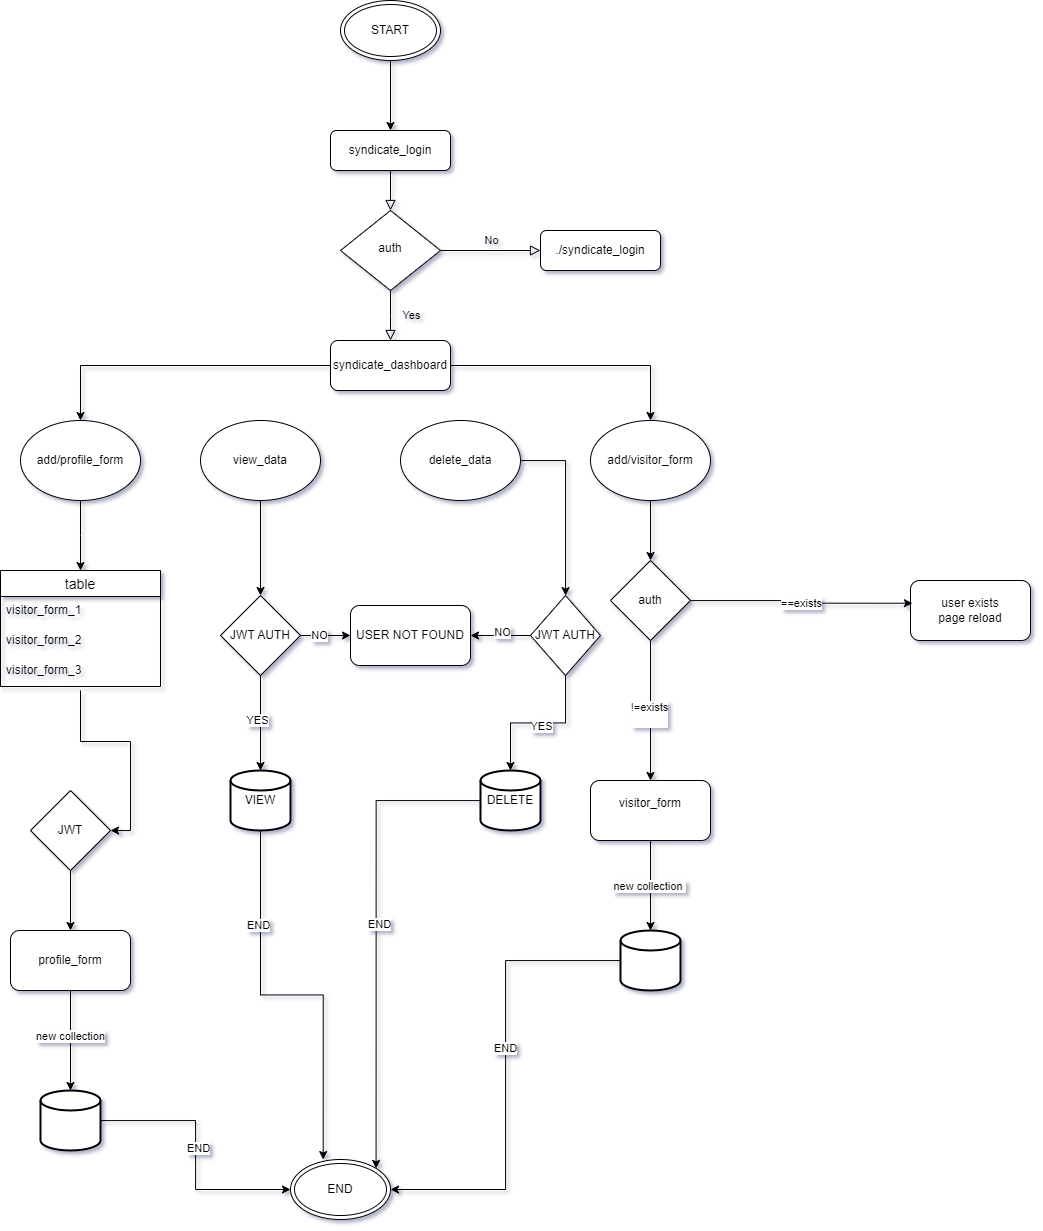

The diagram above was exported from draw.io. Its source (the exported page's mxGraphModel, read from the mxfile embedded in the PNG):
<mxGraphModel dx="3062" dy="2073" grid="1" gridSize="10" guides="1" tooltips="1" connect="1" arrows="1" fold="1" page="1" pageScale="1" pageWidth="827" pageHeight="1169" math="0" shadow="0">
  <root>
    <mxCell id="WIyWlLk6GJQsqaUBKTNV-0" />
    <mxCell id="WIyWlLk6GJQsqaUBKTNV-1" parent="WIyWlLk6GJQsqaUBKTNV-0" />
    <mxCell id="WIyWlLk6GJQsqaUBKTNV-2" value="" style="rounded=0;html=1;jettySize=auto;orthogonalLoop=1;fontSize=11;endArrow=block;endFill=0;endSize=8;strokeWidth=1;shadow=0;labelBackgroundColor=none;edgeStyle=orthogonalEdgeStyle;" parent="WIyWlLk6GJQsqaUBKTNV-1" source="WIyWlLk6GJQsqaUBKTNV-3" target="WIyWlLk6GJQsqaUBKTNV-6" edge="1">
      <mxGeometry relative="1" as="geometry" />
    </mxCell>
    <mxCell id="WIyWlLk6GJQsqaUBKTNV-3" value="syndicate_login" style="rounded=1;whiteSpace=wrap;html=1;fontSize=12;glass=0;strokeWidth=1;shadow=0;" parent="WIyWlLk6GJQsqaUBKTNV-1" vertex="1">
      <mxGeometry x="160" y="80" width="120" height="40" as="geometry" />
    </mxCell>
    <mxCell id="WIyWlLk6GJQsqaUBKTNV-4" value="Yes" style="rounded=0;html=1;jettySize=auto;orthogonalLoop=1;fontSize=11;endArrow=block;endFill=0;endSize=8;strokeWidth=1;shadow=0;labelBackgroundColor=none;edgeStyle=orthogonalEdgeStyle;" parent="WIyWlLk6GJQsqaUBKTNV-1" source="WIyWlLk6GJQsqaUBKTNV-6" edge="1">
      <mxGeometry y="20" relative="1" as="geometry">
        <mxPoint as="offset" />
        <mxPoint x="220" y="290" as="targetPoint" />
      </mxGeometry>
    </mxCell>
    <mxCell id="WIyWlLk6GJQsqaUBKTNV-5" value="No" style="edgeStyle=orthogonalEdgeStyle;rounded=0;html=1;jettySize=auto;orthogonalLoop=1;fontSize=11;endArrow=block;endFill=0;endSize=8;strokeWidth=1;shadow=0;labelBackgroundColor=none;" parent="WIyWlLk6GJQsqaUBKTNV-1" source="WIyWlLk6GJQsqaUBKTNV-6" target="WIyWlLk6GJQsqaUBKTNV-7" edge="1">
      <mxGeometry y="10" relative="1" as="geometry">
        <mxPoint as="offset" />
      </mxGeometry>
    </mxCell>
    <mxCell id="WIyWlLk6GJQsqaUBKTNV-6" value="auth" style="rhombus;whiteSpace=wrap;html=1;shadow=0;fontFamily=Helvetica;fontSize=12;align=center;strokeWidth=1;spacing=6;spacingTop=-4;" parent="WIyWlLk6GJQsqaUBKTNV-1" vertex="1">
      <mxGeometry x="170" y="160" width="100" height="80" as="geometry" />
    </mxCell>
    <mxCell id="WIyWlLk6GJQsqaUBKTNV-7" value="./syndicate_login" style="rounded=1;whiteSpace=wrap;html=1;fontSize=12;glass=0;strokeWidth=1;shadow=0;" parent="WIyWlLk6GJQsqaUBKTNV-1" vertex="1">
      <mxGeometry x="370" y="180" width="120" height="40" as="geometry" />
    </mxCell>
    <mxCell id="ojdwqN-lHdajQlmeoXYW-3" style="edgeStyle=orthogonalEdgeStyle;rounded=0;orthogonalLoop=1;jettySize=auto;html=1;entryX=0.5;entryY=0;entryDx=0;entryDy=0;" edge="1" parent="WIyWlLk6GJQsqaUBKTNV-1" source="ojdwqN-lHdajQlmeoXYW-0" target="ojdwqN-lHdajQlmeoXYW-4">
      <mxGeometry relative="1" as="geometry">
        <mxPoint x="420" y="370" as="targetPoint" />
        <Array as="points">
          <mxPoint x="480" y="315" />
        </Array>
      </mxGeometry>
    </mxCell>
    <mxCell id="ojdwqN-lHdajQlmeoXYW-6" style="edgeStyle=orthogonalEdgeStyle;rounded=0;orthogonalLoop=1;jettySize=auto;html=1;entryX=0.5;entryY=0;entryDx=0;entryDy=0;" edge="1" parent="WIyWlLk6GJQsqaUBKTNV-1" source="ojdwqN-lHdajQlmeoXYW-0" target="ojdwqN-lHdajQlmeoXYW-5">
      <mxGeometry relative="1" as="geometry" />
    </mxCell>
    <mxCell id="ojdwqN-lHdajQlmeoXYW-0" value="syndicate_dashboard" style="rounded=1;whiteSpace=wrap;html=1;" vertex="1" parent="WIyWlLk6GJQsqaUBKTNV-1">
      <mxGeometry x="160" y="290" width="120" height="50" as="geometry" />
    </mxCell>
    <mxCell id="ojdwqN-lHdajQlmeoXYW-11" style="edgeStyle=orthogonalEdgeStyle;rounded=0;orthogonalLoop=1;jettySize=auto;html=1;" edge="1" parent="WIyWlLk6GJQsqaUBKTNV-1" source="ojdwqN-lHdajQlmeoXYW-4" target="ojdwqN-lHdajQlmeoXYW-9">
      <mxGeometry relative="1" as="geometry" />
    </mxCell>
    <mxCell id="ojdwqN-lHdajQlmeoXYW-4" value="add/visitor_form" style="ellipse;whiteSpace=wrap;html=1;" vertex="1" parent="WIyWlLk6GJQsqaUBKTNV-1">
      <mxGeometry x="420" y="370" width="120" height="80" as="geometry" />
    </mxCell>
    <mxCell id="ojdwqN-lHdajQlmeoXYW-27" style="edgeStyle=orthogonalEdgeStyle;rounded=0;orthogonalLoop=1;jettySize=auto;html=1;entryX=0.5;entryY=0;entryDx=0;entryDy=0;" edge="1" parent="WIyWlLk6GJQsqaUBKTNV-1" source="ojdwqN-lHdajQlmeoXYW-5">
      <mxGeometry relative="1" as="geometry">
        <mxPoint x="-90" y="520" as="targetPoint" />
      </mxGeometry>
    </mxCell>
    <mxCell id="ojdwqN-lHdajQlmeoXYW-5" value="add/profile_form" style="ellipse;whiteSpace=wrap;html=1;" vertex="1" parent="WIyWlLk6GJQsqaUBKTNV-1">
      <mxGeometry x="-150" y="370" width="120" height="80" as="geometry" />
    </mxCell>
    <mxCell id="ojdwqN-lHdajQlmeoXYW-42" style="edgeStyle=orthogonalEdgeStyle;rounded=0;orthogonalLoop=1;jettySize=auto;html=1;entryX=0.5;entryY=0;entryDx=0;entryDy=0;" edge="1" parent="WIyWlLk6GJQsqaUBKTNV-1" source="ojdwqN-lHdajQlmeoXYW-7" target="ojdwqN-lHdajQlmeoXYW-40">
      <mxGeometry relative="1" as="geometry" />
    </mxCell>
    <mxCell id="ojdwqN-lHdajQlmeoXYW-7" value="view_data" style="ellipse;whiteSpace=wrap;html=1;" vertex="1" parent="WIyWlLk6GJQsqaUBKTNV-1">
      <mxGeometry x="30" y="370" width="120" height="80" as="geometry" />
    </mxCell>
    <mxCell id="ojdwqN-lHdajQlmeoXYW-43" style="edgeStyle=orthogonalEdgeStyle;rounded=0;orthogonalLoop=1;jettySize=auto;html=1;" edge="1" parent="WIyWlLk6GJQsqaUBKTNV-1" source="ojdwqN-lHdajQlmeoXYW-8" target="ojdwqN-lHdajQlmeoXYW-41">
      <mxGeometry relative="1" as="geometry" />
    </mxCell>
    <mxCell id="ojdwqN-lHdajQlmeoXYW-8" value="delete_data" style="ellipse;whiteSpace=wrap;html=1;" vertex="1" parent="WIyWlLk6GJQsqaUBKTNV-1">
      <mxGeometry x="230" y="370" width="120" height="80" as="geometry" />
    </mxCell>
    <mxCell id="ojdwqN-lHdajQlmeoXYW-22" style="edgeStyle=orthogonalEdgeStyle;rounded=0;orthogonalLoop=1;jettySize=auto;html=1;entryX=0.5;entryY=0;entryDx=0;entryDy=0;" edge="1" parent="WIyWlLk6GJQsqaUBKTNV-1" source="ojdwqN-lHdajQlmeoXYW-9" target="ojdwqN-lHdajQlmeoXYW-21">
      <mxGeometry relative="1" as="geometry" />
    </mxCell>
    <mxCell id="ojdwqN-lHdajQlmeoXYW-23" value="!=exists&lt;div&gt;&lt;br&gt;&lt;/div&gt;" style="edgeLabel;html=1;align=center;verticalAlign=middle;resizable=0;points=[];" vertex="1" connectable="0" parent="ojdwqN-lHdajQlmeoXYW-22">
      <mxGeometry x="0.0359" y="-2" relative="1" as="geometry">
        <mxPoint as="offset" />
      </mxGeometry>
    </mxCell>
    <mxCell id="ojdwqN-lHdajQlmeoXYW-9" value="auth" style="rhombus;whiteSpace=wrap;html=1;" vertex="1" parent="WIyWlLk6GJQsqaUBKTNV-1">
      <mxGeometry x="440" y="510" width="80" height="80" as="geometry" />
    </mxCell>
    <mxCell id="ojdwqN-lHdajQlmeoXYW-13" value="user exists&lt;br&gt;page reload" style="rounded=1;whiteSpace=wrap;html=1;" vertex="1" parent="WIyWlLk6GJQsqaUBKTNV-1">
      <mxGeometry x="740" y="530" width="120" height="60" as="geometry" />
    </mxCell>
    <mxCell id="ojdwqN-lHdajQlmeoXYW-14" style="edgeStyle=orthogonalEdgeStyle;rounded=0;orthogonalLoop=1;jettySize=auto;html=1;entryX=0.016;entryY=0.379;entryDx=0;entryDy=0;entryPerimeter=0;" edge="1" parent="WIyWlLk6GJQsqaUBKTNV-1" source="ojdwqN-lHdajQlmeoXYW-9" target="ojdwqN-lHdajQlmeoXYW-13">
      <mxGeometry relative="1" as="geometry" />
    </mxCell>
    <mxCell id="ojdwqN-lHdajQlmeoXYW-19" value="==exists" style="edgeLabel;html=1;align=center;verticalAlign=middle;resizable=0;points=[];" vertex="1" connectable="0" parent="ojdwqN-lHdajQlmeoXYW-14">
      <mxGeometry x="-0.009" relative="1" as="geometry">
        <mxPoint y="1" as="offset" />
      </mxGeometry>
    </mxCell>
    <mxCell id="ojdwqN-lHdajQlmeoXYW-21" value="visitor_form&lt;div&gt;&lt;br&gt;&lt;/div&gt;" style="rounded=1;whiteSpace=wrap;html=1;" vertex="1" parent="WIyWlLk6GJQsqaUBKTNV-1">
      <mxGeometry x="420" y="730" width="120" height="60" as="geometry" />
    </mxCell>
    <mxCell id="ojdwqN-lHdajQlmeoXYW-62" style="edgeStyle=orthogonalEdgeStyle;rounded=0;orthogonalLoop=1;jettySize=auto;html=1;entryX=1;entryY=0.5;entryDx=0;entryDy=0;" edge="1" parent="WIyWlLk6GJQsqaUBKTNV-1" source="ojdwqN-lHdajQlmeoXYW-24" target="ojdwqN-lHdajQlmeoXYW-58">
      <mxGeometry relative="1" as="geometry">
        <mxPoint x="230" y="1130" as="targetPoint" />
      </mxGeometry>
    </mxCell>
    <mxCell id="ojdwqN-lHdajQlmeoXYW-66" value="END" style="edgeLabel;html=1;align=center;verticalAlign=middle;resizable=0;points=[];" vertex="1" connectable="0" parent="ojdwqN-lHdajQlmeoXYW-62">
      <mxGeometry x="-0.1185" y="-1" relative="1" as="geometry">
        <mxPoint as="offset" />
      </mxGeometry>
    </mxCell>
    <mxCell id="ojdwqN-lHdajQlmeoXYW-24" value="" style="strokeWidth=2;html=1;shape=mxgraph.flowchart.database;whiteSpace=wrap;" vertex="1" parent="WIyWlLk6GJQsqaUBKTNV-1">
      <mxGeometry x="450" y="880" width="60" height="60" as="geometry" />
    </mxCell>
    <mxCell id="ojdwqN-lHdajQlmeoXYW-25" style="edgeStyle=orthogonalEdgeStyle;rounded=0;orthogonalLoop=1;jettySize=auto;html=1;entryX=0.5;entryY=0;entryDx=0;entryDy=0;entryPerimeter=0;" edge="1" parent="WIyWlLk6GJQsqaUBKTNV-1" source="ojdwqN-lHdajQlmeoXYW-21" target="ojdwqN-lHdajQlmeoXYW-24">
      <mxGeometry relative="1" as="geometry" />
    </mxCell>
    <mxCell id="ojdwqN-lHdajQlmeoXYW-26" value="new collection&amp;nbsp;" style="edgeLabel;html=1;align=center;verticalAlign=middle;resizable=0;points=[];" vertex="1" connectable="0" parent="ojdwqN-lHdajQlmeoXYW-25">
      <mxGeometry x="0.0301" y="-2" relative="1" as="geometry">
        <mxPoint as="offset" />
      </mxGeometry>
    </mxCell>
    <mxCell id="ojdwqN-lHdajQlmeoXYW-29" value="table" style="swimlane;fontStyle=0;childLayout=stackLayout;horizontal=1;startSize=26;horizontalStack=0;resizeParent=1;resizeParentMax=0;resizeLast=0;collapsible=1;marginBottom=0;align=center;fontSize=14;" vertex="1" parent="WIyWlLk6GJQsqaUBKTNV-1">
      <mxGeometry x="-170" y="520" width="160" height="116" as="geometry" />
    </mxCell>
    <mxCell id="ojdwqN-lHdajQlmeoXYW-30" value="visitor_form_1" style="text;strokeColor=none;fillColor=none;spacingLeft=4;spacingRight=4;overflow=hidden;rotatable=0;points=[[0,0.5],[1,0.5]];portConstraint=eastwest;fontSize=12;whiteSpace=wrap;html=1;" vertex="1" parent="ojdwqN-lHdajQlmeoXYW-29">
      <mxGeometry y="26" width="160" height="30" as="geometry" />
    </mxCell>
    <mxCell id="ojdwqN-lHdajQlmeoXYW-31" value="visitor_form_2" style="text;strokeColor=none;fillColor=none;spacingLeft=4;spacingRight=4;overflow=hidden;rotatable=0;points=[[0,0.5],[1,0.5]];portConstraint=eastwest;fontSize=12;whiteSpace=wrap;html=1;" vertex="1" parent="ojdwqN-lHdajQlmeoXYW-29">
      <mxGeometry y="56" width="160" height="30" as="geometry" />
    </mxCell>
    <mxCell id="ojdwqN-lHdajQlmeoXYW-32" value="visitor_form_3" style="text;strokeColor=none;fillColor=none;spacingLeft=4;spacingRight=4;overflow=hidden;rotatable=0;points=[[0,0.5],[1,0.5]];portConstraint=eastwest;fontSize=12;whiteSpace=wrap;html=1;" vertex="1" parent="ojdwqN-lHdajQlmeoXYW-29">
      <mxGeometry y="86" width="160" height="30" as="geometry" />
    </mxCell>
    <mxCell id="ojdwqN-lHdajQlmeoXYW-36" style="edgeStyle=orthogonalEdgeStyle;rounded=0;orthogonalLoop=1;jettySize=auto;html=1;" edge="1" parent="WIyWlLk6GJQsqaUBKTNV-1" source="ojdwqN-lHdajQlmeoXYW-33" target="ojdwqN-lHdajQlmeoXYW-35">
      <mxGeometry relative="1" as="geometry" />
    </mxCell>
    <mxCell id="ojdwqN-lHdajQlmeoXYW-33" value="JWT" style="rhombus;whiteSpace=wrap;html=1;" vertex="1" parent="WIyWlLk6GJQsqaUBKTNV-1">
      <mxGeometry x="-140" y="740" width="80" height="80" as="geometry" />
    </mxCell>
    <mxCell id="ojdwqN-lHdajQlmeoXYW-34" style="edgeStyle=orthogonalEdgeStyle;rounded=0;orthogonalLoop=1;jettySize=auto;html=1;entryX=1;entryY=0.5;entryDx=0;entryDy=0;" edge="1" parent="WIyWlLk6GJQsqaUBKTNV-1" target="ojdwqN-lHdajQlmeoXYW-33">
      <mxGeometry relative="1" as="geometry">
        <mxPoint x="-90" y="640" as="sourcePoint" />
        <Array as="points">
          <mxPoint x="-90" y="691" />
          <mxPoint x="-40" y="691" />
          <mxPoint x="-40" y="780" />
        </Array>
      </mxGeometry>
    </mxCell>
    <mxCell id="ojdwqN-lHdajQlmeoXYW-35" value="profile_form" style="rounded=1;whiteSpace=wrap;html=1;" vertex="1" parent="WIyWlLk6GJQsqaUBKTNV-1">
      <mxGeometry x="-160" y="880" width="120" height="60" as="geometry" />
    </mxCell>
    <mxCell id="ojdwqN-lHdajQlmeoXYW-59" style="edgeStyle=orthogonalEdgeStyle;rounded=0;orthogonalLoop=1;jettySize=auto;html=1;entryX=0;entryY=0.5;entryDx=0;entryDy=0;" edge="1" parent="WIyWlLk6GJQsqaUBKTNV-1" source="ojdwqN-lHdajQlmeoXYW-37" target="ojdwqN-lHdajQlmeoXYW-58">
      <mxGeometry relative="1" as="geometry" />
    </mxCell>
    <mxCell id="ojdwqN-lHdajQlmeoXYW-67" value="END" style="edgeLabel;html=1;align=center;verticalAlign=middle;resizable=0;points=[];" vertex="1" connectable="0" parent="ojdwqN-lHdajQlmeoXYW-59">
      <mxGeometry x="-0.0637" y="2" relative="1" as="geometry">
        <mxPoint as="offset" />
      </mxGeometry>
    </mxCell>
    <mxCell id="ojdwqN-lHdajQlmeoXYW-37" value="" style="strokeWidth=2;html=1;shape=mxgraph.flowchart.database;whiteSpace=wrap;" vertex="1" parent="WIyWlLk6GJQsqaUBKTNV-1">
      <mxGeometry x="-130" y="1040" width="60" height="60" as="geometry" />
    </mxCell>
    <mxCell id="ojdwqN-lHdajQlmeoXYW-38" style="edgeStyle=orthogonalEdgeStyle;rounded=0;orthogonalLoop=1;jettySize=auto;html=1;entryX=0.5;entryY=0;entryDx=0;entryDy=0;entryPerimeter=0;" edge="1" parent="WIyWlLk6GJQsqaUBKTNV-1" source="ojdwqN-lHdajQlmeoXYW-35" target="ojdwqN-lHdajQlmeoXYW-37">
      <mxGeometry relative="1" as="geometry" />
    </mxCell>
    <mxCell id="ojdwqN-lHdajQlmeoXYW-39" value="new collection" style="edgeLabel;html=1;align=center;verticalAlign=middle;resizable=0;points=[];" vertex="1" connectable="0" parent="ojdwqN-lHdajQlmeoXYW-38">
      <mxGeometry x="-0.0802" y="-1" relative="1" as="geometry">
        <mxPoint as="offset" />
      </mxGeometry>
    </mxCell>
    <mxCell id="ojdwqN-lHdajQlmeoXYW-47" style="edgeStyle=orthogonalEdgeStyle;rounded=0;orthogonalLoop=1;jettySize=auto;html=1;entryX=0;entryY=0.5;entryDx=0;entryDy=0;" edge="1" parent="WIyWlLk6GJQsqaUBKTNV-1" source="ojdwqN-lHdajQlmeoXYW-40" target="ojdwqN-lHdajQlmeoXYW-45">
      <mxGeometry relative="1" as="geometry" />
    </mxCell>
    <mxCell id="ojdwqN-lHdajQlmeoXYW-48" value="NO" style="edgeLabel;html=1;align=center;verticalAlign=middle;resizable=0;points=[];" vertex="1" connectable="0" parent="ojdwqN-lHdajQlmeoXYW-47">
      <mxGeometry x="-0.2522" y="1" relative="1" as="geometry">
        <mxPoint as="offset" />
      </mxGeometry>
    </mxCell>
    <mxCell id="ojdwqN-lHdajQlmeoXYW-50" style="edgeStyle=orthogonalEdgeStyle;rounded=0;orthogonalLoop=1;jettySize=auto;html=1;" edge="1" parent="WIyWlLk6GJQsqaUBKTNV-1" source="ojdwqN-lHdajQlmeoXYW-40" target="ojdwqN-lHdajQlmeoXYW-44">
      <mxGeometry relative="1" as="geometry" />
    </mxCell>
    <mxCell id="ojdwqN-lHdajQlmeoXYW-51" value="YES" style="edgeLabel;html=1;align=center;verticalAlign=middle;resizable=0;points=[];" vertex="1" connectable="0" parent="ojdwqN-lHdajQlmeoXYW-50">
      <mxGeometry x="-0.0844" y="-4" relative="1" as="geometry">
        <mxPoint as="offset" />
      </mxGeometry>
    </mxCell>
    <mxCell id="ojdwqN-lHdajQlmeoXYW-40" value="JWT AUTH" style="rhombus;whiteSpace=wrap;html=1;" vertex="1" parent="WIyWlLk6GJQsqaUBKTNV-1">
      <mxGeometry x="50" y="545" width="80" height="80" as="geometry" />
    </mxCell>
    <mxCell id="ojdwqN-lHdajQlmeoXYW-46" style="edgeStyle=orthogonalEdgeStyle;rounded=0;orthogonalLoop=1;jettySize=auto;html=1;entryX=1;entryY=0.5;entryDx=0;entryDy=0;" edge="1" parent="WIyWlLk6GJQsqaUBKTNV-1" source="ojdwqN-lHdajQlmeoXYW-41" target="ojdwqN-lHdajQlmeoXYW-45">
      <mxGeometry relative="1" as="geometry" />
    </mxCell>
    <mxCell id="ojdwqN-lHdajQlmeoXYW-49" value="NO" style="edgeLabel;html=1;align=center;verticalAlign=middle;resizable=0;points=[];" vertex="1" connectable="0" parent="ojdwqN-lHdajQlmeoXYW-46">
      <mxGeometry x="-0.0232" y="-4" relative="1" as="geometry">
        <mxPoint as="offset" />
      </mxGeometry>
    </mxCell>
    <mxCell id="ojdwqN-lHdajQlmeoXYW-41" value="JWT AUTH" style="rhombus;whiteSpace=wrap;html=1;" vertex="1" parent="WIyWlLk6GJQsqaUBKTNV-1">
      <mxGeometry x="360" y="545" width="70" height="80" as="geometry" />
    </mxCell>
    <mxCell id="ojdwqN-lHdajQlmeoXYW-44" value="VIEW" style="strokeWidth=2;html=1;shape=mxgraph.flowchart.database;whiteSpace=wrap;" vertex="1" parent="WIyWlLk6GJQsqaUBKTNV-1">
      <mxGeometry x="60" y="720" width="60" height="60" as="geometry" />
    </mxCell>
    <mxCell id="ojdwqN-lHdajQlmeoXYW-45" value="USER NOT FOUND" style="rounded=1;whiteSpace=wrap;html=1;" vertex="1" parent="WIyWlLk6GJQsqaUBKTNV-1">
      <mxGeometry x="180" y="555" width="120" height="60" as="geometry" />
    </mxCell>
    <mxCell id="ojdwqN-lHdajQlmeoXYW-61" style="edgeStyle=orthogonalEdgeStyle;rounded=0;orthogonalLoop=1;jettySize=auto;html=1;entryX=1;entryY=0;entryDx=0;entryDy=0;" edge="1" parent="WIyWlLk6GJQsqaUBKTNV-1" source="ojdwqN-lHdajQlmeoXYW-52" target="ojdwqN-lHdajQlmeoXYW-58">
      <mxGeometry relative="1" as="geometry" />
    </mxCell>
    <mxCell id="ojdwqN-lHdajQlmeoXYW-65" value="END" style="edgeLabel;html=1;align=center;verticalAlign=middle;resizable=0;points=[];" vertex="1" connectable="0" parent="ojdwqN-lHdajQlmeoXYW-61">
      <mxGeometry x="-0.0363" y="2" relative="1" as="geometry">
        <mxPoint as="offset" />
      </mxGeometry>
    </mxCell>
    <mxCell id="ojdwqN-lHdajQlmeoXYW-52" value="DELETE" style="strokeWidth=2;html=1;shape=mxgraph.flowchart.database;whiteSpace=wrap;" vertex="1" parent="WIyWlLk6GJQsqaUBKTNV-1">
      <mxGeometry x="310" y="720" width="60" height="60" as="geometry" />
    </mxCell>
    <mxCell id="ojdwqN-lHdajQlmeoXYW-53" style="edgeStyle=orthogonalEdgeStyle;rounded=0;orthogonalLoop=1;jettySize=auto;html=1;entryX=0.5;entryY=0;entryDx=0;entryDy=0;entryPerimeter=0;" edge="1" parent="WIyWlLk6GJQsqaUBKTNV-1" source="ojdwqN-lHdajQlmeoXYW-41" target="ojdwqN-lHdajQlmeoXYW-52">
      <mxGeometry relative="1" as="geometry" />
    </mxCell>
    <mxCell id="ojdwqN-lHdajQlmeoXYW-54" value="YES" style="edgeLabel;html=1;align=center;verticalAlign=middle;resizable=0;points=[];" vertex="1" connectable="0" parent="ojdwqN-lHdajQlmeoXYW-53">
      <mxGeometry x="-0.0426" y="3" relative="1" as="geometry">
        <mxPoint as="offset" />
      </mxGeometry>
    </mxCell>
    <mxCell id="ojdwqN-lHdajQlmeoXYW-56" style="edgeStyle=orthogonalEdgeStyle;rounded=0;orthogonalLoop=1;jettySize=auto;html=1;" edge="1" parent="WIyWlLk6GJQsqaUBKTNV-1" source="ojdwqN-lHdajQlmeoXYW-55" target="WIyWlLk6GJQsqaUBKTNV-3">
      <mxGeometry relative="1" as="geometry" />
    </mxCell>
    <mxCell id="ojdwqN-lHdajQlmeoXYW-55" value="START" style="ellipse;shape=doubleEllipse;whiteSpace=wrap;html=1;" vertex="1" parent="WIyWlLk6GJQsqaUBKTNV-1">
      <mxGeometry x="170" y="-50" width="100" height="60" as="geometry" />
    </mxCell>
    <mxCell id="ojdwqN-lHdajQlmeoXYW-58" value="END" style="ellipse;shape=doubleEllipse;whiteSpace=wrap;html=1;" vertex="1" parent="WIyWlLk6GJQsqaUBKTNV-1">
      <mxGeometry x="120" y="1109" width="100" height="60" as="geometry" />
    </mxCell>
    <mxCell id="ojdwqN-lHdajQlmeoXYW-60" style="edgeStyle=orthogonalEdgeStyle;rounded=0;orthogonalLoop=1;jettySize=auto;html=1;entryX=0.327;entryY=0.001;entryDx=0;entryDy=0;entryPerimeter=0;" edge="1" parent="WIyWlLk6GJQsqaUBKTNV-1" source="ojdwqN-lHdajQlmeoXYW-44" target="ojdwqN-lHdajQlmeoXYW-58">
      <mxGeometry relative="1" as="geometry" />
    </mxCell>
    <mxCell id="ojdwqN-lHdajQlmeoXYW-64" value="END" style="edgeLabel;html=1;align=center;verticalAlign=middle;resizable=0;points=[];" vertex="1" connectable="0" parent="ojdwqN-lHdajQlmeoXYW-60">
      <mxGeometry x="-0.5138" y="-3" relative="1" as="geometry">
        <mxPoint as="offset" />
      </mxGeometry>
    </mxCell>
  </root>
</mxGraphModel>